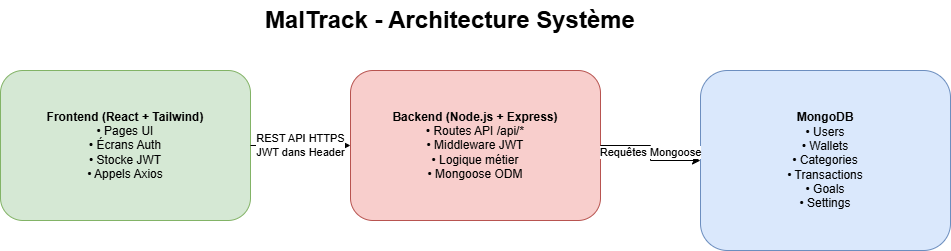

The diagram above was exported from draw.io. Its source (the exported page's mxGraphModel, read from the mxfile embedded in the PNG):
<mxGraphModel dx="973" dy="578" grid="1" gridSize="10" guides="1" tooltips="1" connect="1" arrows="1" fold="1" page="1" pageScale="1" pageWidth="827" pageHeight="1169" math="0" shadow="0">
  <root>
    <mxCell id="0" />
    <mxCell id="1" parent="0" />
    <mxCell id="dtkCBzdrb5bv_LBxlU6E-1" parent="1" style="rounded=1;whiteSpace=wrap;html=1;fillColor=#d5e8d4;strokeColor=#82b366;" value="&lt;b&gt;Frontend (React + Tailwind)&lt;/b&gt;&lt;br&gt;• Pages UI&lt;br&gt;• Écrans Auth&lt;br&gt;• Stocke JWT&lt;br&gt;• Appels Axios" vertex="1">
      <mxGeometry height="150" width="250" x="100" y="100" as="geometry" />
    </mxCell>
    <mxCell id="dtkCBzdrb5bv_LBxlU6E-2" parent="1" style="rounded=1;whiteSpace=wrap;html=1;fillColor=#f8cecc;strokeColor=#b85450;" value="&lt;b&gt;Backend (Node.js + Express)&lt;/b&gt;&lt;br&gt;• Routes API /api/*&lt;br&gt;• Middleware JWT&lt;br&gt;• Logique métier&lt;br&gt;• Mongoose ODM" vertex="1">
      <mxGeometry height="150" width="250" x="450" y="100" as="geometry" />
    </mxCell>
    <mxCell id="dtkCBzdrb5bv_LBxlU6E-3" parent="1" style="rounded=1;whiteSpace=wrap;html=1;fillColor=#dae8fc;strokeColor=#6c8ebf;" value="&lt;b&gt;MongoDB&lt;/b&gt;&lt;br&gt;• Users&lt;br&gt;• Wallets&lt;br&gt;• Categories&lt;br&gt;• Transactions&lt;br&gt;• Goals&lt;br&gt;• Settings" vertex="1">
      <mxGeometry height="180" width="250" x="800" y="100" as="geometry" />
    </mxCell>
    <mxCell id="dtkCBzdrb5bv_LBxlU6E-4" edge="1" parent="1" source="dtkCBzdrb5bv_LBxlU6E-1" style="edgeStyle=orthogonalEdgeStyle;rounded=0;orthogonalLoop=1;jettySize=auto;html=1;exitX=1;exitY=0.5;exitDx=0;exitDy=0;entryX=0;entryY=0.5;entryDx=0;entryDy=0;" target="dtkCBzdrb5bv_LBxlU6E-2" value="REST API HTTPS&lt;br&gt;JWT dans Header">
      <mxGeometry relative="1" as="geometry" />
    </mxCell>
    <mxCell id="dtkCBzdrb5bv_LBxlU6E-5" edge="1" parent="1" source="dtkCBzdrb5bv_LBxlU6E-2" style="edgeStyle=orthogonalEdgeStyle;rounded=0;orthogonalLoop=1;jettySize=auto;html=1;exitX=1;exitY=0.5;exitDx=0;exitDy=0;entryX=0;entryY=0.5;entryDx=0;entryDy=0;" target="dtkCBzdrb5bv_LBxlU6E-3" value="Requêtes Mongoose">
      <mxGeometry relative="1" as="geometry" />
    </mxCell>
    <mxCell id="dtkCBzdrb5bv_LBxlU6E-6" parent="1" style="text;html=1;strokeColor=none;fillColor=none;align=center;verticalAlign=middle;whiteSpace=wrap;rounded=0;fontSize=24;" value="&lt;b&gt;MalTrack - Architecture Système&lt;/b&gt;" vertex="1">
      <mxGeometry height="40" width="400" x="350" y="30" as="geometry" />
    </mxCell>
  </root>
</mxGraphModel>